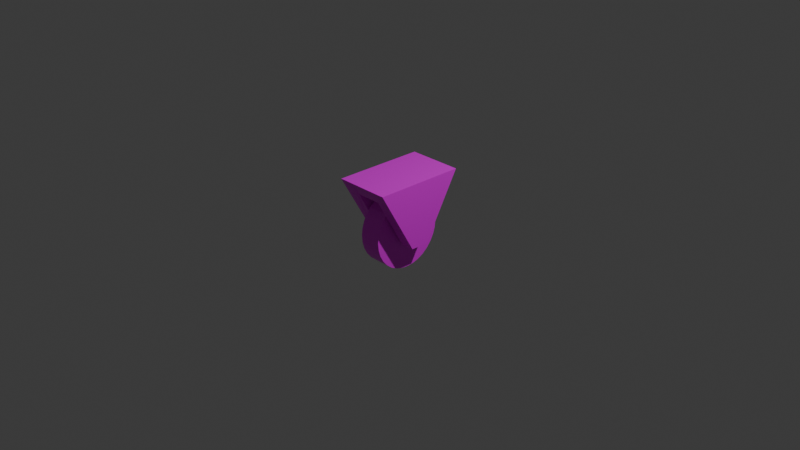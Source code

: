 # Source: wheel.blend  (saved by Blender 4.2.66; exported with 4.5.12 LTS)
import bpy
from mathutils import Matrix  # noqa: F401  (used for matrix-valued properties, if any)

bpy.ops.wm.read_factory_settings(use_empty=True)
scene = bpy.context.scene
scene.name = 'Scene'

# ---- collections
col_collection = bpy.data.collections.new('Collection'); scene.collection.children.link(col_collection)

# ---- images (referenced by path relative to the original .blend; pixels are not part of the script)
import os
ASSET_DIR = os.environ.get("B2B_ASSET_DIR", "")  # directory of the original .blend (textures are referenced by path, not embedded)
HERE = os.path.dirname(os.path.abspath(__file__))  # packed textures are extracted next to this script under _unpacked/

def load_image(name, relpath, width, height, colorspace="sRGB"):
    """Load a texture the original file referenced (path relative to the .blend, or extracted next to this script)."""
    p = next((c for c in (os.path.join(HERE, relpath), os.path.join(ASSET_DIR, relpath)) if relpath and os.path.exists(c)), "")
    if p:
        img = bpy.data.images.load(p, check_existing=True)
        img.name = name
    else:  # same state as the original file: an image datablock whose file is absent (Cycles renders it pink)
        img = bpy.data.images.new(name, width, height)
        img.source = "FILE"
        img.filepath = "//" + (relpath or name)
    img.colorspace_settings.name = colorspace
    return img
img_wood_jpg = load_image('wood.jpg', 'textures/wood.jpg', 1024, 1024, 'sRGB')

# ---- materials (node trees are filled in below, after node groups)
mat_material_001 = bpy.data.materials.new('Material.001')
mat_material_002 = bpy.data.materials.new('Material.002')

# ---- material node trees
mat_material_001.use_nodes = True; mat_material_001.node_tree.nodes.clear()
_N = mat_material_001.node_tree.nodes; _L = mat_material_001.node_tree.links
n0 = _N.new('ShaderNodeBsdfPrincipled'); n0.name = 'Principled BSDF'; n0.location = (10, 300)
n1 = _N.new('ShaderNodeOutputMaterial'); n1.name = 'Material Output'; n1.location = (300, 300)
n2 = _N.new('ShaderNodeTexImage'); n2.name = 'Image Texture'; n2.location = (-294, 205)
n2.image = img_wood_jpg
_L.new(n0.outputs[0], n1.inputs[0])
_L.new(n2.outputs[0], n0.inputs[0])
n1.is_active_output = True
mat_material_002.use_nodes = True; mat_material_002.node_tree.nodes.clear()
_N = mat_material_002.node_tree.nodes; _L = mat_material_002.node_tree.links
n0 = _N.new('ShaderNodeBsdfPrincipled'); n0.name = 'Principled BSDF'; n0.location = (10, 300)
n1 = _N.new('ShaderNodeOutputMaterial'); n1.name = 'Material Output'; n1.location = (300, 300)
n2 = _N.new('ShaderNodeTexImage'); n2.name = 'Image Texture'; n2.location = (-284, 214)
n2.image = img_wood_jpg
_L.new(n0.outputs[0], n1.inputs[0])
_L.new(n2.outputs[0], n0.inputs[0])
n1.is_active_output = True

# ---- world
world_world = bpy.data.worlds.new('World'); scene.world = world_world
world_world.use_nodes = True; world_world.node_tree.nodes.clear()
_N = world_world.node_tree.nodes; _L = world_world.node_tree.links
n0 = _N.new('ShaderNodeOutputWorld'); n0.name = 'World Output'; n0.location = (300, 300)
n1 = _N.new('ShaderNodeBackground'); n1.name = 'Background'; n1.location = (10, 300)
n1.inputs[0].default_value = (0.05088, 0.05088, 0.05088, 1.0)
_L.new(n1.outputs[0], n0.inputs[0])
n0.is_active_output = True
world_world.color = (0.05088, 0.05088, 0.05088)
world_world.sun_shadow_jitter_overblur = 0.0

# ---- cameras
cam_camera = bpy.data.cameras.new('Camera')
cam_camera.clip_end = 100.0
cam_camera.ortho_scale = 7.314

# ---- lights
light_light = bpy.data.lights.new('Light', 'POINT')
light_light.energy = 1000.0
light_light.shadow_soft_size = 0.1

# ---- meshes
me_plane = bpy.data.meshes.new('Plane')
me_plane.from_pydata([(0.3, -0.5, 0.5), (0.3, -0.1, -0.2), (0.3, 0.5, 0.5), (0.3, 0.1, -0.2), (0.15, 0.5, 0.5), (0.15, -0.5, 0.5), (0.15, -0.1, -0.2), (0.15, 0.1, -0.2), (0.15, -0.4, 0.35), (0.15, 0.4, 0.35), (0.0, 0.5, 0.5), (0.0, -0.5, 0.5), (0.0, 0.4, 0.35), (0.0, -0.4, 0.35)], [], [(0, 1, 3, 2), (8, 9, 7, 6), (1, 6, 7, 3), (2, 4, 5, 0), (3, 7, 9, 4, 2), (0, 5, 8, 6, 1), (4, 10, 11, 5), (11, 10, 12, 13), (9, 12, 10, 4), (8, 13, 12, 9), (5, 11, 13, 8)])
_uv = me_plane.uv_layers.new(name='UVMap')
_uv.uv.foreach_set('vector', [6.825e-05, 6.82e-05, 0.4658, 0.4, 0.4658, 0.6, 6.822e-05, 0.9999, 6.767e-05, 0.9999, 6.764e-05, 6.768e-05, 0.4575, 0.375, 0.4575, 0.625, 7.066e-05, 7.064e-05, 0.4991, 7.062e-05, 0.4991, 0.9999, 7.071e-05, 0.9999, 0.0006113, 0.3087, 0.0388, 0.3087, 0.0388, 0.6913, 0.0006114, 0.6913, 2.774e-05, 0.0002378, 0.03822, 2.772e-05, 0.0388, 0.2397, 0.0388, 0.3087, 0.0006113, 0.3087, 0.0006114, 0.6913, 0.0388, 0.6913, 0.0388, 0.7603, 0.03822, 1.0, 2.778e-05, 0.9998, 0.0388, 0.3087, 0.07699, 0.3087, 0.07699, 0.6913, 0.0388, 0.6913, 0.0, 0.0, 0.0, 1.0, 0.5, 1.0, 0.5, 0.0, 0.0388, 0.2397, 0.07699, 0.2397, 0.07699, 0.3087, 0.0388, 0.3087, 3.535e-05, 3.532e-05, 0.1248, 3.539e-05, 0.1248, 1.0, 3.527e-05, 1.0, 0.0388, 0.6913, 0.07699, 0.6913, 0.07699, 0.7603, 0.0388, 0.7603])
me_plane.materials.append(mat_material_001)
me_plane.update()
me_cylinder = bpy.data.meshes.new('Cylinder')
me_cylinder.from_pydata([(-0.12, 0.4, -2.98e-08), (0.12, 0.4, -2.98e-08), (-0.12, 0.3923, -0.07804), (0.12, 0.3923, -0.07804), (-0.12, 0.3696, -0.1531), (0.12, 0.3696, -0.1531), (-0.12, 0.3326, -0.2222), (0.12, 0.3326, -0.2222), (-0.12, 0.2828, -0.2828), (0.12, 0.2828, -0.2828), (-0.12, 0.2222, -0.3326), (0.12, 0.2222, -0.3326), (-0.12, 0.1531, -0.3696), (0.12, 0.1531, -0.3696), (-0.12, 0.07804, -0.3923), (0.12, 0.07804, -0.3923), (-0.12, 9.313e-10, -0.4), (0.12, 9.313e-10, -0.4), (-0.12, -0.07804, -0.3923), (0.12, -0.07804, -0.3923), (-0.12, -0.1531, -0.3696), (0.12, -0.1531, -0.3696), (-0.12, -0.2222, -0.3326), (0.12, -0.2222, -0.3326), (-0.12, -0.2828, -0.2828), (0.12, -0.2828, -0.2828), (-0.12, -0.3326, -0.2222), (0.12, -0.3326, -0.2222), (-0.12, -0.3696, -0.1531), (0.12, -0.3696, -0.1531), (-0.12, -0.3923, -0.07804), (0.12, -0.3923, -0.07804), (-0.12, -0.4, -2.98e-08), (0.12, -0.4, -2.98e-08), (-0.12, -0.3923, 0.07804), (0.12, -0.3923, 0.07804), (-0.12, -0.3696, 0.1531), (0.12, -0.3696, 0.1531), (-0.12, -0.3326, 0.2222), (0.12, -0.3326, 0.2222), (-0.12, -0.2828, 0.2828), (0.12, -0.2828, 0.2828), (-0.12, -0.2222, 0.3326), (0.12, -0.2222, 0.3326), (-0.12, -0.1531, 0.3696), (0.12, -0.1531, 0.3696), (-0.12, -0.07804, 0.3923), (0.12, -0.07804, 0.3923), (-0.12, 9.313e-10, 0.4), (0.12, 9.313e-10, 0.4), (-0.12, 0.07804, 0.3923), (0.12, 0.07804, 0.3923), (-0.12, 0.1531, 0.3696), (0.12, 0.1531, 0.3696), (-0.12, 0.2222, 0.3326), (0.12, 0.2222, 0.3326), (-0.12, 0.2828, 0.2828), (0.12, 0.2828, 0.2828), (-0.12, 0.3326, 0.2222), (0.12, 0.3326, 0.2222), (-0.12, 0.3696, 0.1531), (0.12, 0.3696, 0.1531), (-0.12, 0.3923, 0.07804), (0.12, 0.3923, 0.07804)], [], [(0, 1, 3, 2), (2, 3, 5, 4), (4, 5, 7, 6), (6, 7, 9, 8), (8, 9, 11, 10), (10, 11, 13, 12), (12, 13, 15, 14), (14, 15, 17, 16), (16, 17, 19, 18), (18, 19, 21, 20), (20, 21, 23, 22), (22, 23, 25, 24), (24, 25, 27, 26), (26, 27, 29, 28), (28, 29, 31, 30), (30, 31, 33, 32), (32, 33, 35, 34), (34, 35, 37, 36), (36, 37, 39, 38), (38, 39, 41, 40), (40, 41, 43, 42), (42, 43, 45, 44), (44, 45, 47, 46), (46, 47, 49, 48), (48, 49, 51, 50), (50, 51, 53, 52), (52, 53, 55, 54), (54, 55, 57, 56), (56, 57, 59, 58), (58, 59, 61, 60), (3, 1, 63, 61, 59, 57, 55, 53, 51, 49, 47, 45, 43, 41, 39, 37, 35, 33, 31, 29, 27, 25, 23, 21, 19, 17, 15, 13, 11, 9, 7, 5), (60, 61, 63, 62), (62, 63, 1, 0), (0, 2, 4, 6, 8, 10, 12, 14, 16, 18, 20, 22, 24, 26, 28, 30, 32, 34, 36, 38, 40, 42, 44, 46, 48, 50, 52, 54, 56, 58, 60, 62)])
_uv = me_cylinder.uv_layers.new(name='UVMap')
_uv.uv.foreach_set('vector', [1.0, 0.5, 1.0, 1.0, 0.9688, 1.0, 0.9688, 0.5, 0.9688, 0.5, 0.9688, 1.0, 0.9375, 1.0, 0.9375, 0.5, 0.9375, 0.5, 0.9375, 1.0, 0.9062, 1.0, 0.9062, 0.5, 0.9062, 0.5, 0.9062, 1.0, 0.875, 1.0, 0.875, 0.5, 0.875, 0.5, 0.875, 1.0, 0.8438, 1.0, 0.8438, 0.5, 0.8438, 0.5, 0.8438, 1.0, 0.8125, 1.0, 0.8125, 0.5, 0.8125, 0.5, 0.8125, 1.0, 0.7812, 1.0, 0.7812, 0.5, 0.7812, 0.5, 0.7812, 1.0, 0.75, 1.0, 0.75, 0.5, 0.75, 0.5, 0.75, 1.0, 0.7188, 1.0, 0.7188, 0.5, 0.7188, 0.5, 0.7188, 1.0, 0.6875, 1.0, 0.6875, 0.5, 0.6875, 0.5, 0.6875, 1.0, 0.6562, 1.0, 0.6562, 0.5, 0.6562, 0.5, 0.6562, 1.0, 0.625, 1.0, 0.625, 0.5, 0.625, 0.5, 0.625, 1.0, 0.5938, 1.0, 0.5938, 0.5, 0.5938, 0.5, 0.5938, 1.0, 0.5625, 1.0, 0.5625, 0.5, 0.5625, 0.5, 0.5625, 1.0, 0.5312, 1.0, 0.5312, 0.5, 0.5312, 0.5, 0.5312, 1.0, 0.5, 1.0, 0.5, 0.5, 0.5, 0.5, 0.5, 1.0, 0.4688, 1.0, 0.4688, 0.5, 0.4688, 0.5, 0.4688, 1.0, 0.4375, 1.0, 0.4375, 0.5, 0.4375, 0.5, 0.4375, 1.0, 0.4062, 1.0, 0.4062, 0.5, 0.4062, 0.5, 0.4062, 1.0, 0.375, 1.0, 0.375, 0.5, 0.375, 0.5, 0.375, 1.0, 0.3438, 1.0, 0.3438, 0.5, 0.3438, 0.5, 0.3438, 1.0, 0.3125, 1.0, 0.3125, 0.5, 0.3125, 0.5, 0.3125, 1.0, 0.2812, 1.0, 0.2812, 0.5, 0.2812, 0.5, 0.2812, 1.0, 0.25, 1.0, 0.25, 0.5, 0.25, 0.5, 0.25, 1.0, 0.2188, 1.0, 0.2188, 0.5, 0.2188, 0.5, 0.2188, 1.0, 0.1875, 1.0, 0.1875, 0.5, 0.1875, 0.5, 0.1875, 1.0, 0.1562, 1.0, 0.1562, 0.5, 0.1562, 0.5, 0.1562, 1.0, 0.125, 1.0, 0.125, 0.5, 0.125, 0.5, 0.125, 1.0, 0.09375, 1.0, 0.09375, 0.5, 0.09375, 0.5, 0.09375, 1.0, 0.0625, 1.0, 0.0625, 0.5, 0.2968, 0.4854, 0.25, 0.49, 0.2032, 0.4854, 0.1582, 0.4717, 0.1167, 0.4496, 0.08029, 0.4197, 0.05045, 0.3833, 0.02827, 0.3418, 0.01461, 0.2968, 0.01, 0.25, 0.01461, 0.2032, 0.02827, 0.1582, 0.05045, 0.1167, 0.08029, 0.08029, 0.1167, 0.05045, 0.1582, 0.02827, 0.2032, 0.01461, 0.25, 0.01, 0.2968, 0.01461, 0.3418, 0.02827, 0.3833, 0.05045, 0.4197, 0.08029, 0.4496, 0.1167, 0.4717, 0.1582, 0.4854, 0.2032, 0.49, 0.25, 0.4854, 0.2968, 0.4717, 0.3418, 0.4496, 0.3833, 0.4197, 0.4197, 0.3833, 0.4496, 0.3418, 0.4717, 0.0625, 0.5, 0.0625, 1.0, 0.03125, 1.0, 0.03125, 0.5, 0.03125, 0.5, 0.03125, 1.0, 0.0, 1.0, 0.0, 0.5, 0.75, 0.49, 0.7968, 0.4854, 0.8418, 0.4717, 0.8833, 0.4496, 0.9197, 0.4197, 0.9496, 0.3833, 0.9717, 0.3418, 0.9854, 0.2968, 0.99, 0.25, 0.9854, 0.2032, 0.9717, 0.1582, 0.9496, 0.1167, 0.9197, 0.08029, 0.8833, 0.05045, 0.8418, 0.02827, 0.7968, 0.01461, 0.75, 0.01, 0.7032, 0.01461, 0.6582, 0.02827, 0.6167, 0.05045, 0.5803, 0.08029, 0.5504, 0.1167, 0.5283, 0.1582, 0.5146, 0.2032, 0.51, 0.25, 0.5146, 0.2968, 0.5283, 0.3418, 0.5504, 0.3833, 0.5803, 0.4197, 0.6167, 0.4496, 0.6582, 0.4717, 0.7032, 0.4854])
me_cylinder.materials.append(mat_material_002)
me_cylinder.update()

# ---- objects
ob_light = bpy.data.objects.new('Light', light_light)
ob_camera = bpy.data.objects.new('Camera', cam_camera)
ob_wheelshaft = bpy.data.objects.new('WheelShaft', me_plane)
ob_wheel = bpy.data.objects.new('Wheel', me_cylinder)

# ---- transforms, parenting, visibility, modifiers, constraints
ob_light.location = (4.076, 1.005, 5.904)
ob_light.rotation_euler = (0.6503, 0.05522, 1.866)
ob_light.lock_rotations_4d = False
ob_light.empty_display_type = 'ARROWS'
ob_light.color = (0.0, 0.0, 0.0, 0.0)
ob_light.lineart.crease_threshold = 0.0
ob_camera.location = (7.359, -6.926, 4.958)
ob_camera.rotation_euler = (1.109, 0.0, 0.8149)
ob_camera.lock_rotations_4d = False
ob_camera.empty_display_type = 'ARROWS'
ob_camera.color = (0.0, 0.0, 0.0, 0.0)
ob_camera.display_type = 'WIRE'
ob_camera.lineart.crease_threshold = 0.0
ob_wheelshaft.location = (0.0, 0.0, 0.0)
_m = ob_wheelshaft.modifiers.new('Mirror', 'MIRROR')
ob_wheel.parent = ob_wheelshaft
ob_wheel.location = (0.0, 3.725e-09, -0.1)

# ---- collection membership
col_collection.objects.link(ob_light)
col_collection.objects.link(ob_camera)
col_collection.objects.link(ob_wheelshaft)
col_collection.objects.link(ob_wheel)

# ---- scene / render settings (as saved in the file)
scene.camera = ob_camera
scene.frame_start = 1; scene.frame_end = 250; scene.frame_set(1)
scene.render.engine = 'BLENDER_EEVEE_NEXT'
bpy.context.view_layer.update()
